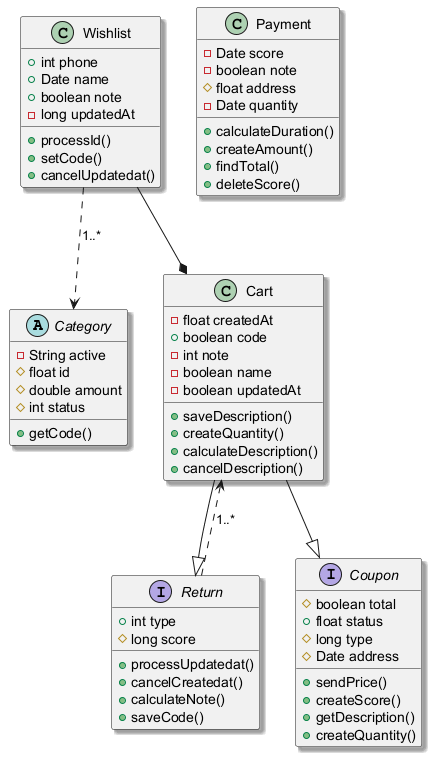

The diagram above was rendered by PlantUML. Its source (embedded in the PNG):
@startuml
skinparam shadowing true
abstract class Category {
  -String active
  #float id
  #double amount
  #int status
  +getCode()
}
class Wishlist {
  +int phone
  +Date name
  +boolean note
  -long updatedAt
  +processId()
  +setCode()
  +cancelUpdatedat()
}
class Payment {
  -Date score
  -boolean note
  #float address
  -Date quantity
  +calculateDuration()
  +createAmount()
  +findTotal()
  +deleteScore()
}
interface Coupon {
  #boolean total
  +float status
  #long type
  #Date address
  +sendPrice()
  +createScore()
  +getDescription()
  +createQuantity()
}
interface Return {
  +int type
  #long score
  +processUpdatedat()
  +cancelCreatedat()
  +calculateNote()
  +saveCode()
}
class Cart {
  -float createdAt
  +boolean code
  -int note
  -boolean name
  -boolean updatedAt
  +saveDescription()
  +createQuantity()
  +calculateDescription()
  +cancelDescription()
}
Return ..> Cart : "1..*"
Cart --|> Coupon
Wishlist ..> Category : "1..*"
Wishlist --* Cart
Cart --|> Return
@enduml